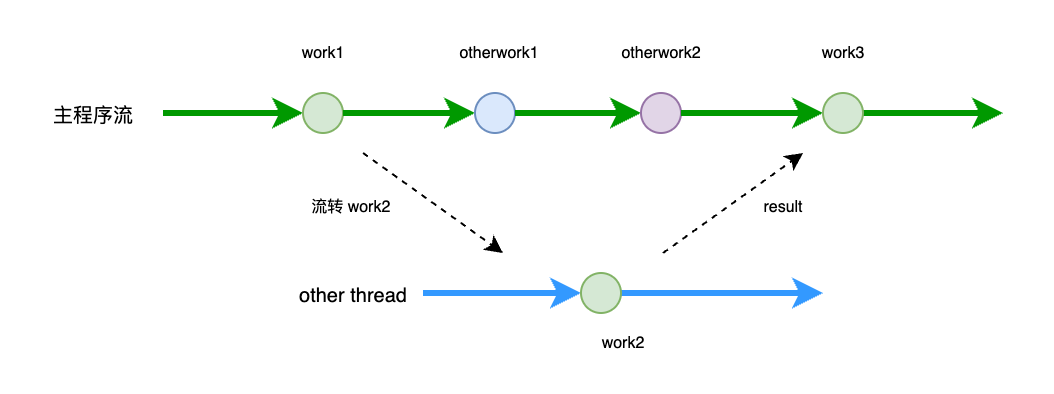

The diagram above was exported from draw.io. Its source (the exported page's mxGraphModel, read from the mxfile embedded in the PNG):
<mxGraphModel dx="1026" dy="659" grid="1" gridSize="10" guides="1" tooltips="1" connect="1" arrows="1" fold="1" page="1" pageScale="1" pageWidth="850" pageHeight="1100" math="0" shadow="0">
  <root>
    <mxCell id="0" />
    <mxCell id="1" parent="0" />
    <mxCell id="8eTJ-dakigA13zWRXXki-7" value="" style="endArrow=classic;html=1;rounded=0;strokeWidth=3;strokeColor=#009900;" parent="1" source="8eTJ-dakigA13zWRXXki-9" edge="1">
      <mxGeometry width="50" height="50" relative="1" as="geometry">
        <mxPoint x="185" y="250" as="sourcePoint" />
        <mxPoint x="630" y="250" as="targetPoint" />
      </mxGeometry>
    </mxCell>
    <mxCell id="8eTJ-dakigA13zWRXXki-8" value="" style="endArrow=classic;html=1;rounded=0;strokeWidth=3;strokeColor=#3399FF;" parent="1" source="8eTJ-dakigA13zWRXXki-10" edge="1">
      <mxGeometry width="50" height="50" relative="1" as="geometry">
        <mxPoint x="340" y="340" as="sourcePoint" />
        <mxPoint x="540" y="340" as="targetPoint" />
      </mxGeometry>
    </mxCell>
    <mxCell id="8eTJ-dakigA13zWRXXki-15" value="" style="endArrow=classic;html=1;rounded=0;strokeWidth=3;strokeColor=#009900;" parent="1" target="8eTJ-dakigA13zWRXXki-11" edge="1">
      <mxGeometry width="50" height="50" relative="1" as="geometry">
        <mxPoint x="210" y="250" as="sourcePoint" />
        <mxPoint x="665" y="250" as="targetPoint" />
      </mxGeometry>
    </mxCell>
    <mxCell id="8eTJ-dakigA13zWRXXki-11" value="" style="ellipse;whiteSpace=wrap;html=1;aspect=fixed;fillColor=#d5e8d4;strokeColor=#82b366;" parent="1" vertex="1">
      <mxGeometry x="280" y="240" width="20" height="20" as="geometry" />
    </mxCell>
    <mxCell id="8eTJ-dakigA13zWRXXki-17" value="other thread" style="text;html=1;align=center;verticalAlign=middle;resizable=0;points=[];autosize=1;strokeColor=none;fillColor=none;fontSize=10;fontStyle=0" parent="1" vertex="1">
      <mxGeometry x="265" y="325" width="80" height="30" as="geometry" />
    </mxCell>
    <mxCell id="8eTJ-dakigA13zWRXXki-18" value="work1" style="text;html=1;align=center;verticalAlign=middle;resizable=0;points=[];autosize=1;strokeColor=none;fillColor=none;fontSize=8;" parent="1" vertex="1">
      <mxGeometry x="270" y="210" width="40" height="20" as="geometry" />
    </mxCell>
    <mxCell id="8eTJ-dakigA13zWRXXki-22" value="" style="endArrow=classic;html=1;rounded=0;dashed=1;" parent="1" edge="1">
      <mxGeometry width="50" height="50" relative="1" as="geometry">
        <mxPoint x="310" y="270" as="sourcePoint" />
        <mxPoint x="380" y="320" as="targetPoint" />
      </mxGeometry>
    </mxCell>
    <mxCell id="8eTJ-dakigA13zWRXXki-23" value="" style="endArrow=classic;html=1;rounded=0;strokeWidth=3;strokeColor=#3399FF;" parent="1" target="8eTJ-dakigA13zWRXXki-10" edge="1">
      <mxGeometry width="50" height="50" relative="1" as="geometry">
        <mxPoint x="340" y="340" as="sourcePoint" />
        <mxPoint x="520" y="340" as="targetPoint" />
      </mxGeometry>
    </mxCell>
    <mxCell id="8eTJ-dakigA13zWRXXki-10" value="" style="ellipse;whiteSpace=wrap;html=1;aspect=fixed;fillColor=#d5e8d4;strokeColor=#82b366;" parent="1" vertex="1">
      <mxGeometry x="419" y="330" width="20" height="20" as="geometry" />
    </mxCell>
    <mxCell id="8eTJ-dakigA13zWRXXki-24" value="流转 work2&amp;nbsp;" style="text;html=1;align=center;verticalAlign=middle;resizable=0;points=[];autosize=1;strokeColor=none;fillColor=none;fontSize=8;" parent="1" vertex="1">
      <mxGeometry x="270" y="287" width="70" height="20" as="geometry" />
    </mxCell>
    <mxCell id="8eTJ-dakigA13zWRXXki-25" value="work2" style="text;html=1;align=center;verticalAlign=middle;resizable=0;points=[];autosize=1;strokeColor=none;fillColor=none;fontSize=8;" parent="1" vertex="1">
      <mxGeometry x="420" y="355" width="40" height="20" as="geometry" />
    </mxCell>
    <mxCell id="8eTJ-dakigA13zWRXXki-28" value="" style="endArrow=classic;html=1;rounded=0;strokeWidth=3;strokeColor=#009900;" parent="1" source="8eTJ-dakigA13zWRXXki-11" target="8eTJ-dakigA13zWRXXki-27" edge="1">
      <mxGeometry width="50" height="50" relative="1" as="geometry">
        <mxPoint x="300" y="250" as="sourcePoint" />
        <mxPoint x="665" y="250" as="targetPoint" />
      </mxGeometry>
    </mxCell>
    <mxCell id="8eTJ-dakigA13zWRXXki-27" value="" style="ellipse;whiteSpace=wrap;html=1;aspect=fixed;fillColor=#dae8fc;strokeColor=#6c8ebf;" parent="1" vertex="1">
      <mxGeometry x="366" y="240" width="20" height="20" as="geometry" />
    </mxCell>
    <mxCell id="8eTJ-dakigA13zWRXXki-29" value="otherwork1" style="text;html=1;align=center;verticalAlign=middle;resizable=0;points=[];autosize=1;strokeColor=none;fillColor=none;fontSize=8;" parent="1" vertex="1">
      <mxGeometry x="348" y="210" width="60" height="20" as="geometry" />
    </mxCell>
    <mxCell id="8eTJ-dakigA13zWRXXki-31" value="" style="endArrow=classic;html=1;rounded=0;strokeWidth=3;strokeColor=#009900;" parent="1" source="8eTJ-dakigA13zWRXXki-27" target="8eTJ-dakigA13zWRXXki-30" edge="1">
      <mxGeometry width="50" height="50" relative="1" as="geometry">
        <mxPoint x="420" y="250" as="sourcePoint" />
        <mxPoint x="665" y="250" as="targetPoint" />
      </mxGeometry>
    </mxCell>
    <mxCell id="8eTJ-dakigA13zWRXXki-30" value="" style="ellipse;whiteSpace=wrap;html=1;aspect=fixed;fillColor=#e1d5e7;strokeColor=#9673a6;" parent="1" vertex="1">
      <mxGeometry x="449" y="240" width="20" height="20" as="geometry" />
    </mxCell>
    <mxCell id="8eTJ-dakigA13zWRXXki-32" value="otherwork2" style="text;html=1;align=center;verticalAlign=middle;resizable=0;points=[];autosize=1;strokeColor=none;fillColor=none;fontSize=8;" parent="1" vertex="1">
      <mxGeometry x="429" y="210" width="60" height="20" as="geometry" />
    </mxCell>
    <mxCell id="8eTJ-dakigA13zWRXXki-34" value="result" style="text;html=1;align=center;verticalAlign=middle;resizable=0;points=[];autosize=1;strokeColor=none;fillColor=none;fontSize=8;" parent="1" vertex="1">
      <mxGeometry x="500" y="287" width="40" height="20" as="geometry" />
    </mxCell>
    <mxCell id="8eTJ-dakigA13zWRXXki-39" value="" style="endArrow=classic;html=1;rounded=0;strokeWidth=3;strokeColor=#009900;" parent="1" source="8eTJ-dakigA13zWRXXki-30" target="8eTJ-dakigA13zWRXXki-9" edge="1">
      <mxGeometry width="50" height="50" relative="1" as="geometry">
        <mxPoint x="490" y="250" as="sourcePoint" />
        <mxPoint x="620" y="250" as="targetPoint" />
      </mxGeometry>
    </mxCell>
    <mxCell id="8eTJ-dakigA13zWRXXki-9" value="" style="ellipse;whiteSpace=wrap;html=1;aspect=fixed;fillColor=#d5e8d4;strokeColor=#82b366;" parent="1" vertex="1">
      <mxGeometry x="540" y="240" width="20" height="20" as="geometry" />
    </mxCell>
    <mxCell id="8eTJ-dakigA13zWRXXki-40" value="work3" style="text;html=1;align=center;verticalAlign=middle;resizable=0;points=[];autosize=1;strokeColor=none;fillColor=none;fontSize=8;" parent="1" vertex="1">
      <mxGeometry x="530" y="210" width="40" height="20" as="geometry" />
    </mxCell>
    <mxCell id="bA6EzcsmYY4J46tHzJjo-10" value="" style="endArrow=classic;html=1;rounded=0;dashed=1;" parent="1" edge="1">
      <mxGeometry width="50" height="50" relative="1" as="geometry">
        <mxPoint x="460" y="320" as="sourcePoint" />
        <mxPoint x="530" y="270" as="targetPoint" />
      </mxGeometry>
    </mxCell>
    <mxCell id="kXJkU4O5XYX7YRke7cA5-19" value="主程序流" style="text;html=1;align=center;verticalAlign=middle;resizable=0;points=[];autosize=1;strokeColor=none;fillColor=none;fontSize=10;fontStyle=0" parent="1" vertex="1">
      <mxGeometry x="145" y="235" width="60" height="30" as="geometry" />
    </mxCell>
  </root>
</mxGraphModel>